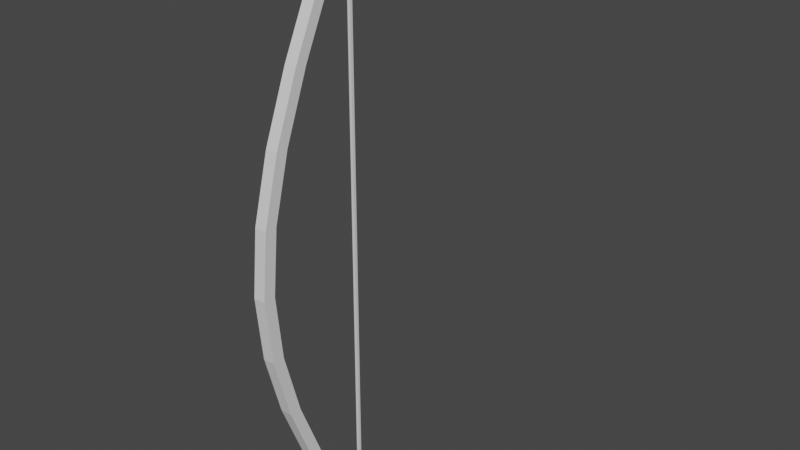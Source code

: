 # Source: basic_bow.blend  (saved by Blender 2.83.19; exported with 4.5.12 LTS)
import bpy
from mathutils import Matrix  # noqa: F401  (used for matrix-valued properties, if any)

bpy.ops.wm.read_factory_settings(use_empty=True)
scene = bpy.context.scene
scene.name = 'Scene'

# ---- collections
col_collection = bpy.data.collections.new('Collection'); scene.collection.children.link(col_collection)

# ---- materials (node trees are filled in below, after node groups)
mat_material = bpy.data.materials.new('Material')
mat_material.alpha_threshold = 0.0
mat_material.use_transparent_shadow = False
mat_material.line_color = (0.0, 0.0, 0.0, 1.0)

# ---- material node trees
mat_material.use_nodes = True; mat_material.node_tree.nodes.clear()
_N = mat_material.node_tree.nodes; _L = mat_material.node_tree.links
n0 = _N.new('ShaderNodeOutputMaterial'); n0.name = 'Material Output'; n0.location = (300, 300)
n1 = _N.new('ShaderNodeBsdfPrincipled'); n1.name = 'Principled BSDF'; n1.location = (10, 300)
n1.distribution = 'GGX'
n1.subsurface_method = 'BURLEY'
n1.inputs[2].default_value = 0.4
n1.inputs[3].default_value = 1.45
n1.inputs[27].default_value = (0.0, 0.0, 0.0, 1.0)
n1.inputs[28].default_value = 1.0
_L.new(n1.outputs[0], n0.inputs[0])
n0.is_active_output = True

# ---- world
world_world = bpy.data.worlds.new('World'); scene.world = world_world
world_world.use_nodes = True; world_world.node_tree.nodes.clear()
_N = world_world.node_tree.nodes; _L = world_world.node_tree.links
n0 = _N.new('ShaderNodeOutputWorld'); n0.name = 'World Output'; n0.location = (300, 300)
n1 = _N.new('ShaderNodeBackground'); n1.name = 'Background'; n1.location = (10, 300)
n1.inputs[0].default_value = (0.05088, 0.05088, 0.05088, 1.0)
_L.new(n1.outputs[0], n0.inputs[0])
n0.is_active_output = True
world_world.color = (0.05088, 0.05088, 0.05088)
world_world.use_sun_shadow = False
world_world.sun_shadow_jitter_overblur = 0.0

# ---- meshes
me_basic_bow = bpy.data.meshes.new('Basic Bow')
me_basic_bow.from_pydata([(-0.01112, 0.2249, 0.5884), (-0.01112, 0.2249, -0.5884), (0.01112, 0.2249, 0.5884), (0.01112, 0.2249, -0.5884), (-0.01112, 0.2027, 0.5884), (-0.01112, 0.2027, -0.5884), (0.01112, 0.2027, 0.5884), (0.01112, 0.2027, -0.5884), (-0.01112, 0.1631, 0.4707), (-0.01112, 0.1066, 0.3531), (-0.01112, 0.06043, 0.2354), (-0.01112, 0.02921, 0.1177), (-0.01112, 0.01775, -1.49e-08), (-0.01112, 0.02921, -0.1177), (-0.01112, 0.06043, -0.2354), (-0.01112, 0.1066, -0.3531), (-0.01112, 0.1631, -0.4707), (0.01112, 0.1408, -0.4707), (0.01112, 0.08441, -0.3531), (0.01112, 0.0382, -0.2354), (0.01112, 0.006982, -0.1177), (0.01112, -0.004485, 1.49e-08), (0.01112, 0.006982, 0.1177), (0.01112, 0.0382, 0.2354), (0.01112, 0.08441, 0.3531), (0.01112, 0.1408, 0.4707), (0.01112, 0.1631, 0.4707), (0.01112, 0.1066, 0.3531), (0.01112, 0.06043, 0.2354), (0.01112, 0.02921, 0.1177), (0.01112, 0.01775, -1.49e-08), (0.01112, 0.02921, -0.1177), (0.01112, 0.06043, -0.2354), (0.01112, 0.1066, -0.3531), (0.01112, 0.1631, -0.4707), (-0.01112, 0.1408, 0.4707), (-0.01112, 0.08441, 0.3531), (-0.01112, 0.0382, 0.2354), (-0.01112, 0.006982, 0.1177), (-0.01112, -0.004485, -1.49e-08), (-0.01112, 0.006982, -0.1177), (-0.01112, 0.0382, -0.2354), (-0.01112, 0.08441, -0.3531), (-0.01112, 0.1408, -0.4707), (0.002666, 0.2122, -0.5724), (0.002666, 0.2122, 0.5724), (-0.002666, 0.2122, -0.5724), (-0.002666, 0.2122, 0.5724), (0.002666, 0.2175, -0.5724), (0.002666, 0.2175, 0.5724), (-0.002666, 0.2175, -0.5724), (-0.002666, 0.2175, 0.5724), (0.002666, 0.2122, 0.0), (-0.002666, 0.2122, 0.0), (-0.002666, 0.2175, 0.0), (0.002666, 0.2175, 0.0)], [], [(0, 4, 6, 2), (26, 2, 6, 25), (25, 6, 4, 35), (5, 1, 3, 7), (8, 0, 2, 26), (35, 4, 0, 8), (5, 43, 16, 1), (43, 42, 15, 16), (42, 41, 14, 15), (41, 40, 13, 14), (40, 39, 12, 13), (39, 38, 11, 12), (38, 37, 10, 11), (37, 36, 9, 10), (36, 35, 8, 9), (1, 16, 34, 3), (16, 15, 33, 34), (15, 14, 32, 33), (14, 13, 31, 32), (13, 12, 30, 31), (12, 11, 29, 30), (11, 10, 28, 29), (10, 9, 27, 28), (9, 8, 26, 27), (7, 17, 43, 5), (17, 18, 42, 43), (18, 19, 41, 42), (19, 20, 40, 41), (20, 21, 39, 40), (21, 22, 38, 39), (22, 23, 37, 38), (23, 24, 36, 37), (24, 25, 35, 36), (3, 34, 17, 7), (34, 33, 18, 17), (33, 32, 19, 18), (32, 31, 20, 19), (31, 30, 21, 20), (30, 29, 22, 21), (29, 28, 23, 22), (28, 27, 24, 23), (27, 26, 25, 24), (52, 45, 47, 53), (53, 47, 51, 54), (54, 51, 49, 55), (55, 49, 45, 52), (46, 50, 48, 44), (51, 47, 45, 49), (48, 55, 52, 44), (50, 54, 55, 48), (46, 53, 54, 50), (44, 52, 53, 46)])
_uv = me_basic_bow.uv_layers.new(name='UVMap')
_uv.uv.foreach_set('vector', [0.625, 0.5, 0.875, 0.5, 0.875, 0.75, 0.625, 0.75, 0.6, 0.75, 0.625, 0.75, 0.625, 1.0, 0.6, 1.0, 0.6, 0.0, 0.625, 0.0, 0.625, 0.25, 0.6, 0.25, 0.125, 0.5, 0.375, 0.5, 0.375, 0.75, 0.125, 0.75, 0.6, 0.5, 0.625, 0.5, 0.625, 0.75, 0.6, 0.75, 0.6, 0.25, 0.625, 0.25, 0.625, 0.5, 0.6, 0.5, 0.375, 0.25, 0.4, 0.25, 0.4, 0.5, 0.375, 0.5, 0.4, 0.25, 0.425, 0.25, 0.425, 0.5, 0.4, 0.5, 0.425, 0.25, 0.45, 0.25, 0.45, 0.5, 0.425, 0.5, 0.45, 0.25, 0.475, 0.25, 0.475, 0.5, 0.45, 0.5, 0.475, 0.25, 0.5, 0.25, 0.5, 0.5, 0.475, 0.5, 0.5, 0.25, 0.525, 0.25, 0.525, 0.5, 0.5, 0.5, 0.525, 0.25, 0.55, 0.25, 0.55, 0.5, 0.525, 0.5, 0.55, 0.25, 0.575, 0.25, 0.575, 0.5, 0.55, 0.5, 0.575, 0.25, 0.6, 0.25, 0.6, 0.5, 0.575, 0.5, 0.375, 0.5, 0.4, 0.5, 0.4, 0.75, 0.375, 0.75, 0.4, 0.5, 0.425, 0.5, 0.425, 0.75, 0.4, 0.75, 0.425, 0.5, 0.45, 0.5, 0.45, 0.75, 0.425, 0.75, 0.45, 0.5, 0.475, 0.5, 0.475, 0.75, 0.45, 0.75, 0.475, 0.5, 0.5, 0.5, 0.5, 0.75, 0.475, 0.75, 0.5, 0.5, 0.525, 0.5, 0.525, 0.75, 0.5, 0.75, 0.525, 0.5, 0.55, 0.5, 0.55, 0.75, 0.525, 0.75, 0.55, 0.5, 0.575, 0.5, 0.575, 0.75, 0.55, 0.75, 0.575, 0.5, 0.6, 0.5, 0.6, 0.75, 0.575, 0.75, 0.375, 0.0, 0.4, 0.0, 0.4, 0.25, 0.375, 0.25, 0.4, 0.0, 0.425, 0.0, 0.425, 0.25, 0.4, 0.25, 0.425, 0.0, 0.45, 0.0, 0.45, 0.25, 0.425, 0.25, 0.45, 0.0, 0.475, 0.0, 0.475, 0.25, 0.45, 0.25, 0.475, 0.0, 0.5, 0.0, 0.5, 0.25, 0.475, 0.25, 0.5, 0.0, 0.525, 0.0, 0.525, 0.25, 0.5, 0.25, 0.525, 0.0, 0.55, 0.0, 0.55, 0.25, 0.525, 0.25, 0.55, 0.0, 0.575, 0.0, 0.575, 0.25, 0.55, 0.25, 0.575, 0.0, 0.6, 0.0, 0.6, 0.25, 0.575, 0.25, 0.375, 0.75, 0.4, 0.75, 0.4, 1.0, 0.375, 1.0, 0.4, 0.75, 0.425, 0.75, 0.425, 1.0, 0.4, 1.0, 0.425, 0.75, 0.45, 0.75, 0.45, 1.0, 0.425, 1.0, 0.45, 0.75, 0.475, 0.75, 0.475, 1.0, 0.45, 1.0, 0.475, 0.75, 0.5, 0.75, 0.5, 1.0, 0.475, 1.0, 0.5, 0.75, 0.525, 0.75, 0.525, 1.0, 0.5, 1.0, 0.525, 0.75, 0.55, 0.75, 0.55, 1.0, 0.525, 1.0, 0.55, 0.75, 0.575, 0.75, 0.575, 1.0, 0.55, 1.0, 0.575, 0.75, 0.6, 0.75, 0.6, 1.0, 0.575, 1.0, 0.5, 0.0, 0.625, 0.0, 0.625, 0.25, 0.5, 0.25, 0.5, 0.25, 0.625, 0.25, 0.625, 0.5, 0.5, 0.5, 0.5, 0.5, 0.625, 0.5, 0.625, 0.75, 0.5, 0.75, 0.5, 0.75, 0.625, 0.75, 0.625, 1.0, 0.5, 1.0, 0.125, 0.5, 0.375, 0.5, 0.375, 0.75, 0.125, 0.75, 0.625, 0.5, 0.875, 0.5, 0.875, 0.75, 0.625, 0.75, 0.375, 0.75, 0.5, 0.75, 0.5, 1.0, 0.375, 1.0, 0.375, 0.5, 0.5, 0.5, 0.5, 0.75, 0.375, 0.75, 0.375, 0.25, 0.5, 0.25, 0.5, 0.5, 0.375, 0.5, 0.375, 0.0, 0.5, 0.0, 0.5, 0.25, 0.375, 0.25])
me_basic_bow.materials.append(mat_material)
me_basic_bow.use_remesh_preserve_volume = False
me_basic_bow.use_remesh_preserve_attributes = False
me_basic_bow.use_mirror_vertex_groups = False
me_basic_bow.update()
arm_armature_001 = bpy.data.armatures.new('Armature.001')  # bones are not reproduced

# ---- objects
ob_basic_bow = bpy.data.objects.new('Basic Bow', me_basic_bow)
ob_armature = bpy.data.objects.new('Armature', arm_armature_001)

# ---- transforms, parenting, visibility, modifiers, constraints
ob_basic_bow.parent = ob_armature
ob_basic_bow.location = (0.0, 0.0, 0.0)
ob_basic_bow.lock_rotations_4d = False
ob_basic_bow.empty_display_type = 'ARROWS'
ob_basic_bow.lineart.crease_threshold = 0.0
_vg = ob_basic_bow.vertex_groups.new(name='Body')
for _i, _w in zip([12, 21, 30, 39], [0.8248, 0.1127, 0.1571, 0.8808]): _vg.add([_i], _w, 'REPLACE')
_vg = ob_basic_bow.vertex_groups.new(name='Body.001')
for _i, _w in zip([10, 11, 22, 23, 28, 29, 37, 38], [0.995, 0.9973, 0.9931, 0.9995, 0.9949, 0.9974, 0.9995, 0.9934]): _vg.add([_i], _w, 'REPLACE')
_vg = ob_basic_bow.vertex_groups.new(name='Body.002')
for _i, _w in zip([0, 2, 4, 6, 8, 9, 24, 25, 26, 27, 35, 36, 45, 47, 49, 51], [1.0, 1.0, 1.0, 1.0, 1.0, 0.9995, 0.9929, 1.0, 1.0, 0.9995, 1.0, 0.993, 0.9981, 0.9979, 0.9979, 0.9978]): _vg.add([_i], _w, 'REPLACE')
_vg = ob_basic_bow.vertex_groups.new(name='String')
for _i, _w in zip([52, 53, 54, 55], [0.9999, 0.9999, 1.0, 1.0]): _vg.add([_i], _w, 'REPLACE')
_vg = ob_basic_bow.vertex_groups.new(name='Body.003')
for _i, _w in zip([12, 21, 30, 39], [0.1557, 0.8786, 0.8233, 0.1106]): _vg.add([_i], _w, 'REPLACE')
_vg = ob_basic_bow.vertex_groups.new(name='Body.004')
for _i, _w in zip([13, 14, 19, 20, 31, 32, 40, 41], [0.9975, 0.9951, 0.9995, 0.9929, 0.9974, 0.9951, 0.9926, 0.9995]): _vg.add([_i], _w, 'REPLACE')
_vg = ob_basic_bow.vertex_groups.new(name='Body.005')
for _i, _w in zip([1, 3, 5, 7, 15, 16, 17, 18, 33, 34, 42, 43, 44, 46, 48, 50], [1.0, 1.0, 1.0, 1.0, 0.9995, 1.0, 0.9999, 0.992, 0.9994, 1.0, 0.992, 1.0, 0.9985, 0.9987, 0.9984, 0.9984]): _vg.add([_i], _w, 'REPLACE')
_m = ob_basic_bow.modifiers.new('Armature', 'ARMATURE')
_m.object = ob_armature
ob_armature.location = (0.0, 0.0, 0.0)
ob_armature.show_in_front = True
ob_armature.lineart.crease_threshold = 0.0

# ---- collection membership
col_collection.objects.link(ob_basic_bow)
col_collection.objects.link(ob_armature)

# ---- scene / render settings (as saved in the file)
scene.frame_start = 1; scene.frame_end = 250; scene.frame_set(0)
scene.render.engine = 'BLENDER_EEVEE_NEXT'
scene.cycles.use_denoising = False
scene.cycles.samples = 128
scene.cycles.sampling_pattern = 'TABULATED_SOBOL'
scene.cycles.use_adaptive_sampling = False
scene.cycles.use_light_tree = False
scene.view_settings.view_transform = 'Filmic'
bpy.context.view_layer.update()

# ---- added for rendering (the .blend has no active camera and no usable light): camera, sun
cam_auto = bpy.data.cameras.new('AutoCamera')
cam_auto.lens = 50.0
cam_auto.sensor_width = 36.0
cam_auto.clip_end = 1000.0
ob_auto_camera = bpy.data.objects.new('AutoCamera', cam_auto)
scene.collection.objects.link(ob_auto_camera)
ob_auto_camera.location = (1.10286, -0.991128, 0.880571)
ob_auto_camera.rotation_euler = (1.09748, -7.21219e-08, 0.694738)
scene.camera = ob_auto_camera
light_auto_sun = bpy.data.lights.new('AutoSun', 'SUN')
light_auto_sun.energy = 3.0
light_auto_sun.angle = 0.0523599
ob_auto_sun = bpy.data.objects.new('AutoSun', light_auto_sun)
scene.collection.objects.link(ob_auto_sun)
ob_auto_sun.rotation_euler = (0.872665, 0.174533, 0.523599)
bpy.context.view_layer.update()

